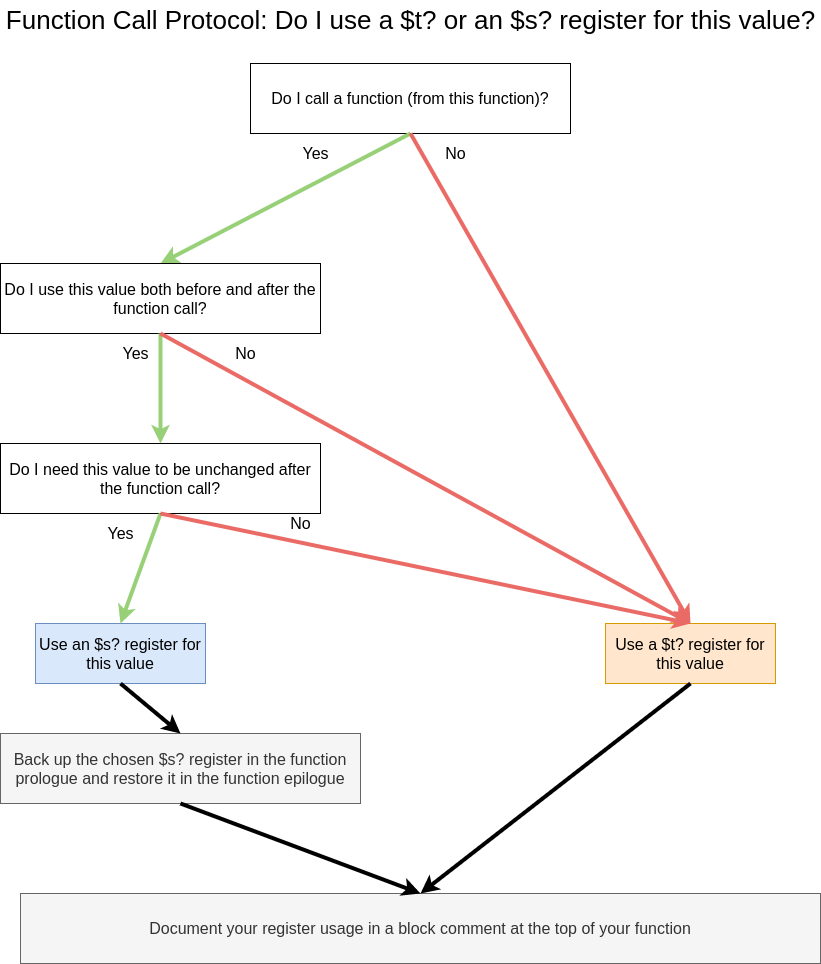

The diagram above was exported from draw.io. Its source (the exported page's mxGraphModel, read from the mxfile embedded in the PNG):
<mxGraphModel dx="1902" dy="1085" grid="1" gridSize="10" guides="1" tooltips="1" connect="1" arrows="1" fold="1" page="1" pageScale="1" pageWidth="850" pageHeight="1100" math="0" shadow="0">
  <root>
    <mxCell id="0" />
    <mxCell id="1" parent="0" />
    <mxCell id="922Usjl-1vZrEdCU0CIw-1" value="Function Call Protocol: Do I use a $t? or an $s? register for this value?" style="text;html=1;align=center;verticalAlign=middle;resizable=0;points=[];autosize=1;fontSize=26;" vertex="1" parent="1">
      <mxGeometry x="15" y="17" width="820" height="40" as="geometry" />
    </mxCell>
    <mxCell id="922Usjl-1vZrEdCU0CIw-3" value="Do I call a function (from this function)?" style="rounded=0;whiteSpace=wrap;html=1;fontSize=16;" vertex="1" parent="1">
      <mxGeometry x="265" y="80" width="320" height="70" as="geometry" />
    </mxCell>
    <mxCell id="922Usjl-1vZrEdCU0CIw-4" value="Do I need this value to be unchanged after the function call?" style="rounded=0;whiteSpace=wrap;html=1;fontSize=16;" vertex="1" parent="1">
      <mxGeometry x="15" y="460" width="320" height="70" as="geometry" />
    </mxCell>
    <mxCell id="922Usjl-1vZrEdCU0CIw-5" value="Use an $s? register for this value" style="rounded=0;whiteSpace=wrap;html=1;fontSize=16;fillColor=#dae8fc;strokeColor=#6c8ebf;" vertex="1" parent="1">
      <mxGeometry x="50" y="640" width="170" height="60" as="geometry" />
    </mxCell>
    <mxCell id="922Usjl-1vZrEdCU0CIw-6" value="Back up the chosen $s? register in the function prologue and restore it in the function epilogue" style="rounded=0;whiteSpace=wrap;html=1;fontSize=16;fillColor=#f5f5f5;strokeColor=#666666;fontColor=#333333;" vertex="1" parent="1">
      <mxGeometry x="15" y="750" width="360" height="70" as="geometry" />
    </mxCell>
    <mxCell id="922Usjl-1vZrEdCU0CIw-7" value="Use a $t? register for this value" style="rounded=0;whiteSpace=wrap;html=1;fontSize=16;fillColor=#ffe6cc;strokeColor=#d79b00;" vertex="1" parent="1">
      <mxGeometry x="620" y="640" width="170" height="60" as="geometry" />
    </mxCell>
    <mxCell id="922Usjl-1vZrEdCU0CIw-8" value="Document your register usage in a block comment at the top of your function" style="rounded=0;whiteSpace=wrap;html=1;fontSize=16;fillColor=#f5f5f5;strokeColor=#666666;fontColor=#333333;" vertex="1" parent="1">
      <mxGeometry x="35" y="910" width="800" height="70" as="geometry" />
    </mxCell>
    <mxCell id="922Usjl-1vZrEdCU0CIw-9" value="" style="endArrow=classic;html=1;fontSize=26;strokeWidth=4;exitX=0.5;exitY=1;exitDx=0;exitDy=0;strokeColor=#97D077;entryX=0.5;entryY=0;entryDx=0;entryDy=0;" edge="1" parent="1" source="922Usjl-1vZrEdCU0CIw-3" target="922Usjl-1vZrEdCU0CIw-20">
      <mxGeometry width="50" height="50" relative="1" as="geometry">
        <mxPoint x="400" y="580" as="sourcePoint" />
        <mxPoint x="210" y="240" as="targetPoint" />
      </mxGeometry>
    </mxCell>
    <mxCell id="922Usjl-1vZrEdCU0CIw-10" value="" style="endArrow=classic;html=1;fontSize=26;strokeWidth=4;exitX=0.5;exitY=1;exitDx=0;exitDy=0;entryX=0.5;entryY=0;entryDx=0;entryDy=0;strokeColor=#97D077;" edge="1" parent="1" source="922Usjl-1vZrEdCU0CIw-4" target="922Usjl-1vZrEdCU0CIw-5">
      <mxGeometry width="50" height="50" relative="1" as="geometry">
        <mxPoint x="435" y="160" as="sourcePoint" />
        <mxPoint x="230" y="290" as="targetPoint" />
      </mxGeometry>
    </mxCell>
    <mxCell id="922Usjl-1vZrEdCU0CIw-11" value="" style="endArrow=classic;html=1;fontSize=26;strokeWidth=4;exitX=0.5;exitY=1;exitDx=0;exitDy=0;entryX=0.5;entryY=0;entryDx=0;entryDy=0;strokeColor=#EA6B66;" edge="1" parent="1" source="922Usjl-1vZrEdCU0CIw-3" target="922Usjl-1vZrEdCU0CIw-7">
      <mxGeometry width="50" height="50" relative="1" as="geometry">
        <mxPoint x="230" y="360" as="sourcePoint" />
        <mxPoint x="125" y="460" as="targetPoint" />
      </mxGeometry>
    </mxCell>
    <mxCell id="922Usjl-1vZrEdCU0CIw-12" value="" style="endArrow=classic;html=1;fontSize=26;strokeWidth=4;exitX=0.5;exitY=1;exitDx=0;exitDy=0;entryX=0.5;entryY=0;entryDx=0;entryDy=0;" edge="1" parent="1" source="922Usjl-1vZrEdCU0CIw-5" target="922Usjl-1vZrEdCU0CIw-6">
      <mxGeometry width="50" height="50" relative="1" as="geometry">
        <mxPoint x="435" y="160" as="sourcePoint" />
        <mxPoint x="685" y="460" as="targetPoint" />
      </mxGeometry>
    </mxCell>
    <mxCell id="922Usjl-1vZrEdCU0CIw-13" value="" style="endArrow=classic;html=1;fontSize=26;strokeWidth=4;exitX=0.5;exitY=1;exitDx=0;exitDy=0;entryX=0.5;entryY=0;entryDx=0;entryDy=0;" edge="1" parent="1" source="922Usjl-1vZrEdCU0CIw-6" target="922Usjl-1vZrEdCU0CIw-8">
      <mxGeometry width="50" height="50" relative="1" as="geometry">
        <mxPoint x="125" y="520" as="sourcePoint" />
        <mxPoint x="220" y="600" as="targetPoint" />
      </mxGeometry>
    </mxCell>
    <mxCell id="922Usjl-1vZrEdCU0CIw-14" value="" style="endArrow=classic;html=1;fontSize=26;strokeWidth=4;exitX=0.5;exitY=1;exitDx=0;exitDy=0;entryX=0.5;entryY=0;entryDx=0;entryDy=0;" edge="1" parent="1" source="922Usjl-1vZrEdCU0CIw-7" target="922Usjl-1vZrEdCU0CIw-8">
      <mxGeometry width="50" height="50" relative="1" as="geometry">
        <mxPoint x="435" y="160" as="sourcePoint" />
        <mxPoint x="685" y="460" as="targetPoint" />
      </mxGeometry>
    </mxCell>
    <mxCell id="922Usjl-1vZrEdCU0CIw-15" value="Yes" style="text;html=1;align=center;verticalAlign=middle;resizable=0;points=[];autosize=1;fontSize=16;" vertex="1" parent="1">
      <mxGeometry x="310" y="160" width="40" height="20" as="geometry" />
    </mxCell>
    <mxCell id="922Usjl-1vZrEdCU0CIw-16" value="No" style="text;html=1;align=center;verticalAlign=middle;resizable=0;points=[];autosize=1;fontSize=16;" vertex="1" parent="1">
      <mxGeometry x="450" y="160" width="40" height="20" as="geometry" />
    </mxCell>
    <mxCell id="922Usjl-1vZrEdCU0CIw-17" value="" style="endArrow=classic;html=1;fontSize=26;strokeWidth=4;exitX=0.5;exitY=1;exitDx=0;exitDy=0;entryX=0.5;entryY=0;entryDx=0;entryDy=0;strokeColor=#EA6B66;" edge="1" parent="1" source="922Usjl-1vZrEdCU0CIw-4" target="922Usjl-1vZrEdCU0CIw-7">
      <mxGeometry width="50" height="50" relative="1" as="geometry">
        <mxPoint x="230" y="360" as="sourcePoint" />
        <mxPoint x="125" y="460" as="targetPoint" />
      </mxGeometry>
    </mxCell>
    <mxCell id="922Usjl-1vZrEdCU0CIw-18" value="No" style="text;html=1;align=center;verticalAlign=middle;resizable=0;points=[];autosize=1;fontSize=16;" vertex="1" parent="1">
      <mxGeometry x="295" y="530" width="40" height="20" as="geometry" />
    </mxCell>
    <mxCell id="922Usjl-1vZrEdCU0CIw-19" value="Yes" style="text;html=1;align=center;verticalAlign=middle;resizable=0;points=[];autosize=1;fontSize=16;" vertex="1" parent="1">
      <mxGeometry x="115" y="540" width="40" height="20" as="geometry" />
    </mxCell>
    <mxCell id="922Usjl-1vZrEdCU0CIw-20" value="Do I use this value both before and after the function call?" style="rounded=0;whiteSpace=wrap;html=1;fontSize=16;" vertex="1" parent="1">
      <mxGeometry x="15" y="280" width="320" height="70" as="geometry" />
    </mxCell>
    <mxCell id="922Usjl-1vZrEdCU0CIw-21" value="" style="endArrow=classic;html=1;fontSize=26;strokeWidth=4;exitX=0.5;exitY=1;exitDx=0;exitDy=0;strokeColor=#97D077;entryX=0.5;entryY=0;entryDx=0;entryDy=0;" edge="1" parent="1" source="922Usjl-1vZrEdCU0CIw-20" target="922Usjl-1vZrEdCU0CIw-4">
      <mxGeometry width="50" height="50" relative="1" as="geometry">
        <mxPoint x="435" y="160" as="sourcePoint" />
        <mxPoint x="185" y="290" as="targetPoint" />
      </mxGeometry>
    </mxCell>
    <mxCell id="922Usjl-1vZrEdCU0CIw-22" value="" style="endArrow=classic;html=1;fontSize=26;strokeWidth=4;exitX=0.5;exitY=1;exitDx=0;exitDy=0;entryX=0.5;entryY=0;entryDx=0;entryDy=0;strokeColor=#EA6B66;" edge="1" parent="1" source="922Usjl-1vZrEdCU0CIw-20" target="922Usjl-1vZrEdCU0CIw-7">
      <mxGeometry width="50" height="50" relative="1" as="geometry">
        <mxPoint x="435" y="160" as="sourcePoint" />
        <mxPoint x="685" y="590" as="targetPoint" />
      </mxGeometry>
    </mxCell>
    <mxCell id="922Usjl-1vZrEdCU0CIw-23" value="No" style="text;html=1;align=center;verticalAlign=middle;resizable=0;points=[];autosize=1;fontSize=16;" vertex="1" parent="1">
      <mxGeometry x="240" y="360" width="40" height="20" as="geometry" />
    </mxCell>
    <mxCell id="922Usjl-1vZrEdCU0CIw-24" value="Yes" style="text;html=1;align=center;verticalAlign=middle;resizable=0;points=[];autosize=1;fontSize=16;" vertex="1" parent="1">
      <mxGeometry x="130" y="360" width="40" height="20" as="geometry" />
    </mxCell>
  </root>
</mxGraphModel>